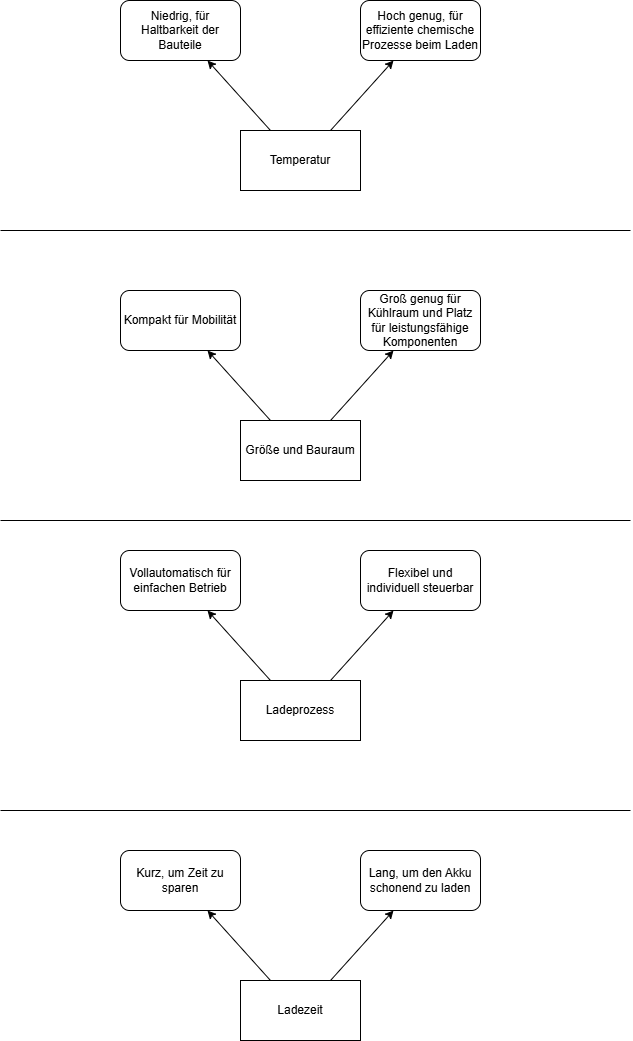

The diagram above was exported from draw.io. Its source (the exported page's mxGraphModel, read from the mxfile embedded in the PNG):
<mxGraphModel dx="925" dy="545" grid="1" gridSize="10" guides="1" tooltips="1" connect="1" arrows="1" fold="1" page="1" pageScale="1" pageWidth="827" pageHeight="1169" math="0" shadow="0">
  <root>
    <mxCell id="0" />
    <mxCell id="1" parent="0" />
    <mxCell id="RdKSiXnqm0Wh8BdGKsHr-1" value="Temperatur" style="rounded=0;whiteSpace=wrap;html=1;" vertex="1" parent="1">
      <mxGeometry x="300" y="180" width="120" height="60" as="geometry" />
    </mxCell>
    <mxCell id="RdKSiXnqm0Wh8BdGKsHr-2" value="" style="endArrow=classic;html=1;rounded=0;exitX=0.25;exitY=0;exitDx=0;exitDy=0;" edge="1" parent="1" source="RdKSiXnqm0Wh8BdGKsHr-1" target="RdKSiXnqm0Wh8BdGKsHr-6">
      <mxGeometry width="50" height="50" relative="1" as="geometry">
        <mxPoint x="256" y="75" as="sourcePoint" />
        <mxPoint x="276" y="110" as="targetPoint" />
        <Array as="points" />
      </mxGeometry>
    </mxCell>
    <mxCell id="RdKSiXnqm0Wh8BdGKsHr-6" value="Niedrig, für Haltbarkeit der Bauteile" style="rounded=1;whiteSpace=wrap;html=1;" vertex="1" parent="1">
      <mxGeometry x="180" y="50" width="120" height="60" as="geometry" />
    </mxCell>
    <mxCell id="RdKSiXnqm0Wh8BdGKsHr-7" value="" style="endArrow=classic;html=1;rounded=0;exitX=0.75;exitY=0;exitDx=0;exitDy=0;" edge="1" parent="1" source="RdKSiXnqm0Wh8BdGKsHr-1" target="RdKSiXnqm0Wh8BdGKsHr-8">
      <mxGeometry width="50" height="50" relative="1" as="geometry">
        <mxPoint x="406" y="170" as="sourcePoint" />
        <mxPoint x="456" y="110" as="targetPoint" />
        <Array as="points" />
      </mxGeometry>
    </mxCell>
    <mxCell id="RdKSiXnqm0Wh8BdGKsHr-8" value="Hoch genug, für effiziente chemische Prozesse beim Laden" style="rounded=1;whiteSpace=wrap;html=1;" vertex="1" parent="1">
      <mxGeometry x="420" y="50" width="120" height="60" as="geometry" />
    </mxCell>
    <mxCell id="RdKSiXnqm0Wh8BdGKsHr-9" value="Größe und Bauraum" style="rounded=0;whiteSpace=wrap;html=1;" vertex="1" parent="1">
      <mxGeometry x="300" y="470" width="120" height="60" as="geometry" />
    </mxCell>
    <mxCell id="RdKSiXnqm0Wh8BdGKsHr-10" value="" style="endArrow=classic;html=1;rounded=0;exitX=0.25;exitY=0;exitDx=0;exitDy=0;" edge="1" parent="1" source="RdKSiXnqm0Wh8BdGKsHr-9" target="RdKSiXnqm0Wh8BdGKsHr-11">
      <mxGeometry width="50" height="50" relative="1" as="geometry">
        <mxPoint x="256" y="365" as="sourcePoint" />
        <mxPoint x="276" y="400" as="targetPoint" />
        <Array as="points" />
      </mxGeometry>
    </mxCell>
    <mxCell id="RdKSiXnqm0Wh8BdGKsHr-11" value="Kompakt für Mobilität" style="rounded=1;whiteSpace=wrap;html=1;" vertex="1" parent="1">
      <mxGeometry x="180" y="340" width="120" height="60" as="geometry" />
    </mxCell>
    <mxCell id="RdKSiXnqm0Wh8BdGKsHr-12" value="" style="endArrow=classic;html=1;rounded=0;exitX=0.75;exitY=0;exitDx=0;exitDy=0;" edge="1" parent="1" source="RdKSiXnqm0Wh8BdGKsHr-9" target="RdKSiXnqm0Wh8BdGKsHr-13">
      <mxGeometry width="50" height="50" relative="1" as="geometry">
        <mxPoint x="406" y="460" as="sourcePoint" />
        <mxPoint x="456" y="400" as="targetPoint" />
        <Array as="points" />
      </mxGeometry>
    </mxCell>
    <mxCell id="RdKSiXnqm0Wh8BdGKsHr-13" value="Groß genug für Kühlraum und Platz für leistungsfähige Komponenten" style="rounded=1;whiteSpace=wrap;html=1;" vertex="1" parent="1">
      <mxGeometry x="420" y="340" width="120" height="60" as="geometry" />
    </mxCell>
    <mxCell id="RdKSiXnqm0Wh8BdGKsHr-14" value="" style="endArrow=none;html=1;rounded=0;" edge="1" parent="1">
      <mxGeometry width="50" height="50" relative="1" as="geometry">
        <mxPoint x="60" y="280" as="sourcePoint" />
        <mxPoint x="690" y="280" as="targetPoint" />
      </mxGeometry>
    </mxCell>
    <mxCell id="RdKSiXnqm0Wh8BdGKsHr-15" value="" style="endArrow=none;html=1;rounded=0;" edge="1" parent="1">
      <mxGeometry width="50" height="50" relative="1" as="geometry">
        <mxPoint x="60" y="570" as="sourcePoint" />
        <mxPoint x="690" y="570" as="targetPoint" />
      </mxGeometry>
    </mxCell>
    <mxCell id="RdKSiXnqm0Wh8BdGKsHr-16" value="Ladeprozess" style="rounded=0;whiteSpace=wrap;html=1;" vertex="1" parent="1">
      <mxGeometry x="300" y="730" width="120" height="60" as="geometry" />
    </mxCell>
    <mxCell id="RdKSiXnqm0Wh8BdGKsHr-17" value="" style="endArrow=classic;html=1;rounded=0;exitX=0.25;exitY=0;exitDx=0;exitDy=0;" edge="1" parent="1" source="RdKSiXnqm0Wh8BdGKsHr-16" target="RdKSiXnqm0Wh8BdGKsHr-18">
      <mxGeometry width="50" height="50" relative="1" as="geometry">
        <mxPoint x="256" y="625" as="sourcePoint" />
        <mxPoint x="276" y="660" as="targetPoint" />
        <Array as="points" />
      </mxGeometry>
    </mxCell>
    <mxCell id="RdKSiXnqm0Wh8BdGKsHr-18" value="Vollautomatisch für einfachen Betrieb" style="rounded=1;whiteSpace=wrap;html=1;" vertex="1" parent="1">
      <mxGeometry x="180" y="600" width="120" height="60" as="geometry" />
    </mxCell>
    <mxCell id="RdKSiXnqm0Wh8BdGKsHr-19" value="" style="endArrow=classic;html=1;rounded=0;exitX=0.75;exitY=0;exitDx=0;exitDy=0;" edge="1" parent="1" source="RdKSiXnqm0Wh8BdGKsHr-16" target="RdKSiXnqm0Wh8BdGKsHr-20">
      <mxGeometry width="50" height="50" relative="1" as="geometry">
        <mxPoint x="406" y="720" as="sourcePoint" />
        <mxPoint x="456" y="660" as="targetPoint" />
        <Array as="points" />
      </mxGeometry>
    </mxCell>
    <mxCell id="RdKSiXnqm0Wh8BdGKsHr-20" value="Flexibel und individuell steuerbar" style="rounded=1;whiteSpace=wrap;html=1;" vertex="1" parent="1">
      <mxGeometry x="420" y="600" width="120" height="60" as="geometry" />
    </mxCell>
    <mxCell id="RdKSiXnqm0Wh8BdGKsHr-21" value="" style="endArrow=none;html=1;rounded=0;" edge="1" parent="1">
      <mxGeometry width="50" height="50" relative="1" as="geometry">
        <mxPoint x="60" y="860" as="sourcePoint" />
        <mxPoint x="690" y="860" as="targetPoint" />
      </mxGeometry>
    </mxCell>
    <mxCell id="RdKSiXnqm0Wh8BdGKsHr-22" value="Ladezeit" style="rounded=0;whiteSpace=wrap;html=1;" vertex="1" parent="1">
      <mxGeometry x="300" y="1030" width="120" height="60" as="geometry" />
    </mxCell>
    <mxCell id="RdKSiXnqm0Wh8BdGKsHr-23" value="" style="endArrow=classic;html=1;rounded=0;exitX=0.25;exitY=0;exitDx=0;exitDy=0;" edge="1" parent="1" source="RdKSiXnqm0Wh8BdGKsHr-22" target="RdKSiXnqm0Wh8BdGKsHr-24">
      <mxGeometry width="50" height="50" relative="1" as="geometry">
        <mxPoint x="256" y="925" as="sourcePoint" />
        <mxPoint x="276" y="960" as="targetPoint" />
        <Array as="points" />
      </mxGeometry>
    </mxCell>
    <mxCell id="RdKSiXnqm0Wh8BdGKsHr-24" value="Kurz, um Zeit zu sparen" style="rounded=1;whiteSpace=wrap;html=1;" vertex="1" parent="1">
      <mxGeometry x="180" y="900" width="120" height="60" as="geometry" />
    </mxCell>
    <mxCell id="RdKSiXnqm0Wh8BdGKsHr-25" value="" style="endArrow=classic;html=1;rounded=0;exitX=0.75;exitY=0;exitDx=0;exitDy=0;" edge="1" parent="1" source="RdKSiXnqm0Wh8BdGKsHr-22" target="RdKSiXnqm0Wh8BdGKsHr-26">
      <mxGeometry width="50" height="50" relative="1" as="geometry">
        <mxPoint x="406" y="1020" as="sourcePoint" />
        <mxPoint x="456" y="960" as="targetPoint" />
        <Array as="points" />
      </mxGeometry>
    </mxCell>
    <mxCell id="RdKSiXnqm0Wh8BdGKsHr-26" value="Lang, um den Akku schonend zu laden" style="rounded=1;whiteSpace=wrap;html=1;" vertex="1" parent="1">
      <mxGeometry x="420" y="900" width="120" height="60" as="geometry" />
    </mxCell>
  </root>
</mxGraphModel>